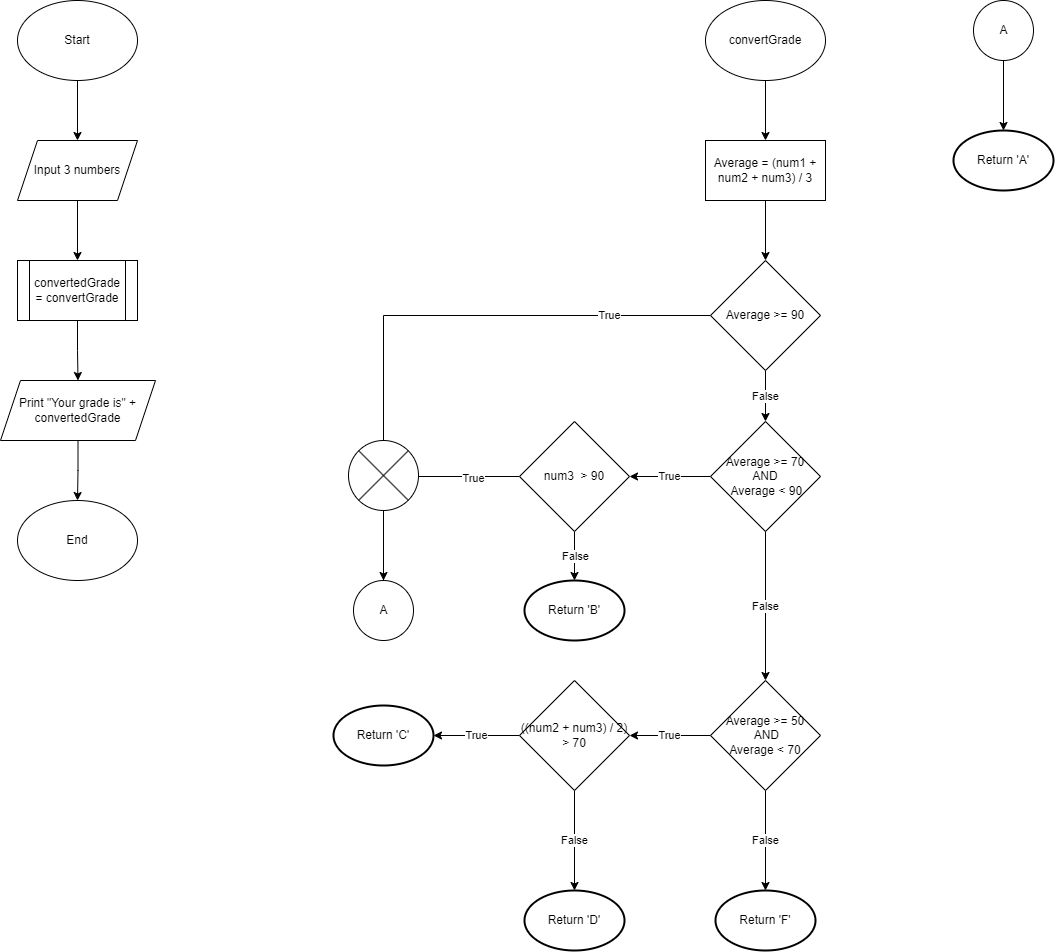

The diagram above was exported from draw.io. Its source (the exported page's mxGraphModel, read from the mxfile embedded in the PNG):
<mxGraphModel dx="1036" dy="606" grid="1" gridSize="10" guides="1" tooltips="1" connect="1" arrows="1" fold="1" page="1" pageScale="1" pageWidth="850" pageHeight="1100" math="0" shadow="0">
  <root>
    <mxCell id="0" />
    <mxCell id="1" parent="0" />
    <mxCell id="6jvVglzmcCXZdFAOkIB7-6" value="" style="edgeStyle=orthogonalEdgeStyle;rounded=0;orthogonalLoop=1;jettySize=auto;html=1;" parent="1" source="6jvVglzmcCXZdFAOkIB7-1" target="6jvVglzmcCXZdFAOkIB7-2" edge="1">
      <mxGeometry relative="1" as="geometry" />
    </mxCell>
    <mxCell id="6jvVglzmcCXZdFAOkIB7-1" value="Start" style="ellipse;whiteSpace=wrap;html=1;" parent="1" vertex="1">
      <mxGeometry x="59" width="120" height="80" as="geometry" />
    </mxCell>
    <mxCell id="6jvVglzmcCXZdFAOkIB7-7" value="" style="edgeStyle=orthogonalEdgeStyle;rounded=0;orthogonalLoop=1;jettySize=auto;html=1;" parent="1" source="6jvVglzmcCXZdFAOkIB7-2" target="6jvVglzmcCXZdFAOkIB7-3" edge="1">
      <mxGeometry relative="1" as="geometry" />
    </mxCell>
    <mxCell id="6jvVglzmcCXZdFAOkIB7-2" value="Input 3 numbers" style="shape=parallelogram;perimeter=parallelogramPerimeter;whiteSpace=wrap;html=1;fixedSize=1;" parent="1" vertex="1">
      <mxGeometry x="59" y="140" width="120" height="60" as="geometry" />
    </mxCell>
    <mxCell id="6jvVglzmcCXZdFAOkIB7-8" value="" style="edgeStyle=orthogonalEdgeStyle;rounded=0;orthogonalLoop=1;jettySize=auto;html=1;" parent="1" source="6jvVglzmcCXZdFAOkIB7-3" target="6jvVglzmcCXZdFAOkIB7-4" edge="1">
      <mxGeometry relative="1" as="geometry" />
    </mxCell>
    <mxCell id="6jvVglzmcCXZdFAOkIB7-3" value="convertedGrade = convertGrade" style="shape=process;whiteSpace=wrap;html=1;backgroundOutline=1;" parent="1" vertex="1">
      <mxGeometry x="59" y="260" width="120" height="60" as="geometry" />
    </mxCell>
    <mxCell id="6jvVglzmcCXZdFAOkIB7-9" value="" style="edgeStyle=orthogonalEdgeStyle;rounded=0;orthogonalLoop=1;jettySize=auto;html=1;" parent="1" source="6jvVglzmcCXZdFAOkIB7-4" target="6jvVglzmcCXZdFAOkIB7-5" edge="1">
      <mxGeometry relative="1" as="geometry" />
    </mxCell>
    <mxCell id="6jvVglzmcCXZdFAOkIB7-4" value="Print &quot;Your grade is&quot; + convertedGrade" style="shape=parallelogram;perimeter=parallelogramPerimeter;whiteSpace=wrap;html=1;fixedSize=1;" parent="1" vertex="1">
      <mxGeometry x="42" y="380" width="155" height="60" as="geometry" />
    </mxCell>
    <mxCell id="6jvVglzmcCXZdFAOkIB7-5" value="End" style="ellipse;whiteSpace=wrap;html=1;" parent="1" vertex="1">
      <mxGeometry x="59" y="500" width="120" height="80" as="geometry" />
    </mxCell>
    <mxCell id="KJvk7no7S-CFwb9vA_kA-1" value="" style="edgeStyle=orthogonalEdgeStyle;rounded=0;orthogonalLoop=1;jettySize=auto;html=1;" edge="1" parent="1" source="6jvVglzmcCXZdFAOkIB7-10" target="6jvVglzmcCXZdFAOkIB7-12">
      <mxGeometry relative="1" as="geometry" />
    </mxCell>
    <mxCell id="6jvVglzmcCXZdFAOkIB7-10" value="convertGrade" style="ellipse;whiteSpace=wrap;html=1;" parent="1" vertex="1">
      <mxGeometry x="747" width="120" height="80" as="geometry" />
    </mxCell>
    <mxCell id="KJvk7no7S-CFwb9vA_kA-2" value="" style="edgeStyle=orthogonalEdgeStyle;rounded=0;orthogonalLoop=1;jettySize=auto;html=1;" edge="1" parent="1" source="6jvVglzmcCXZdFAOkIB7-12" target="6jvVglzmcCXZdFAOkIB7-17">
      <mxGeometry relative="1" as="geometry" />
    </mxCell>
    <mxCell id="6jvVglzmcCXZdFAOkIB7-12" value="Average = (num1 + num2 + num3) / 3" style="rounded=0;whiteSpace=wrap;html=1;" parent="1" vertex="1">
      <mxGeometry x="747" y="140" width="120" height="60" as="geometry" />
    </mxCell>
    <mxCell id="KJvk7no7S-CFwb9vA_kA-36" value="False" style="edgeStyle=orthogonalEdgeStyle;rounded=0;orthogonalLoop=1;jettySize=auto;html=1;" edge="1" parent="1" source="6jvVglzmcCXZdFAOkIB7-13" target="KJvk7no7S-CFwb9vA_kA-34">
      <mxGeometry relative="1" as="geometry" />
    </mxCell>
    <mxCell id="KJvk7no7S-CFwb9vA_kA-37" value="True" style="edgeStyle=orthogonalEdgeStyle;rounded=0;orthogonalLoop=1;jettySize=auto;html=1;" edge="1" parent="1" source="6jvVglzmcCXZdFAOkIB7-13" target="KJvk7no7S-CFwb9vA_kA-35">
      <mxGeometry relative="1" as="geometry" />
    </mxCell>
    <mxCell id="6jvVglzmcCXZdFAOkIB7-13" value="((num2 + num3) / 2) &amp;gt; 70" style="rhombus;whiteSpace=wrap;html=1;" parent="1" vertex="1">
      <mxGeometry x="561" y="680" width="110" height="110" as="geometry" />
    </mxCell>
    <mxCell id="KJvk7no7S-CFwb9vA_kA-30" value="True" style="edgeStyle=orthogonalEdgeStyle;rounded=0;orthogonalLoop=1;jettySize=auto;html=1;" edge="1" parent="1" source="6jvVglzmcCXZdFAOkIB7-14" target="6jvVglzmcCXZdFAOkIB7-13">
      <mxGeometry relative="1" as="geometry" />
    </mxCell>
    <mxCell id="KJvk7no7S-CFwb9vA_kA-33" value="False" style="edgeStyle=orthogonalEdgeStyle;rounded=0;orthogonalLoop=1;jettySize=auto;html=1;" edge="1" parent="1" source="6jvVglzmcCXZdFAOkIB7-14" target="KJvk7no7S-CFwb9vA_kA-32">
      <mxGeometry relative="1" as="geometry" />
    </mxCell>
    <mxCell id="6jvVglzmcCXZdFAOkIB7-14" value="Average &amp;gt;= 50&lt;br&gt;&amp;nbsp;AND&lt;br&gt;Average &amp;lt; 70" style="rhombus;whiteSpace=wrap;html=1;" parent="1" vertex="1">
      <mxGeometry x="752" y="680" width="110" height="110" as="geometry" />
    </mxCell>
    <mxCell id="KJvk7no7S-CFwb9vA_kA-15" value="" style="edgeStyle=orthogonalEdgeStyle;rounded=0;orthogonalLoop=1;jettySize=auto;html=1;entryX=0.5;entryY=1;entryDx=0;entryDy=0;entryPerimeter=0;" edge="1" parent="1" source="6jvVglzmcCXZdFAOkIB7-15" target="KJvk7no7S-CFwb9vA_kA-7">
      <mxGeometry relative="1" as="geometry">
        <mxPoint x="421" y="476" as="targetPoint" />
        <Array as="points">
          <mxPoint x="425" y="476" />
        </Array>
      </mxGeometry>
    </mxCell>
    <mxCell id="KJvk7no7S-CFwb9vA_kA-25" value="True" style="edgeLabel;html=1;align=center;verticalAlign=middle;resizable=0;points=[];" vertex="1" connectable="0" parent="KJvk7no7S-CFwb9vA_kA-15">
      <mxGeometry x="-0.6888" y="1" relative="1" as="geometry">
        <mxPoint as="offset" />
      </mxGeometry>
    </mxCell>
    <mxCell id="KJvk7no7S-CFwb9vA_kA-18" value="False" style="edgeStyle=orthogonalEdgeStyle;rounded=0;orthogonalLoop=1;jettySize=auto;html=1;" edge="1" parent="1" source="6jvVglzmcCXZdFAOkIB7-15">
      <mxGeometry relative="1" as="geometry">
        <mxPoint x="616" y="580" as="targetPoint" />
      </mxGeometry>
    </mxCell>
    <mxCell id="6jvVglzmcCXZdFAOkIB7-15" value="num3&amp;nbsp; &amp;gt; 90" style="rhombus;whiteSpace=wrap;html=1;" parent="1" vertex="1">
      <mxGeometry x="561" y="421" width="110" height="110" as="geometry" />
    </mxCell>
    <mxCell id="KJvk7no7S-CFwb9vA_kA-13" value="True" style="edgeStyle=orthogonalEdgeStyle;rounded=0;orthogonalLoop=1;jettySize=auto;html=1;" edge="1" parent="1" source="6jvVglzmcCXZdFAOkIB7-16" target="6jvVglzmcCXZdFAOkIB7-15">
      <mxGeometry relative="1" as="geometry" />
    </mxCell>
    <mxCell id="KJvk7no7S-CFwb9vA_kA-29" value="False" style="edgeStyle=orthogonalEdgeStyle;rounded=0;orthogonalLoop=1;jettySize=auto;html=1;" edge="1" parent="1" source="6jvVglzmcCXZdFAOkIB7-16" target="6jvVglzmcCXZdFAOkIB7-14">
      <mxGeometry relative="1" as="geometry" />
    </mxCell>
    <mxCell id="6jvVglzmcCXZdFAOkIB7-16" value="Average &amp;gt;= 70 &lt;br&gt;AND&lt;br&gt;&amp;nbsp;Average &amp;lt; 90" style="rhombus;whiteSpace=wrap;html=1;" parent="1" vertex="1">
      <mxGeometry x="752" y="421" width="110" height="110" as="geometry" />
    </mxCell>
    <mxCell id="KJvk7no7S-CFwb9vA_kA-6" value="False" style="edgeStyle=orthogonalEdgeStyle;rounded=0;orthogonalLoop=1;jettySize=auto;html=1;" edge="1" parent="1" source="6jvVglzmcCXZdFAOkIB7-17" target="6jvVglzmcCXZdFAOkIB7-16">
      <mxGeometry relative="1" as="geometry" />
    </mxCell>
    <mxCell id="KJvk7no7S-CFwb9vA_kA-8" value="" style="edgeStyle=orthogonalEdgeStyle;rounded=0;orthogonalLoop=1;jettySize=auto;html=1;" edge="1" parent="1" source="6jvVglzmcCXZdFAOkIB7-17" target="KJvk7no7S-CFwb9vA_kA-7">
      <mxGeometry relative="1" as="geometry" />
    </mxCell>
    <mxCell id="KJvk7no7S-CFwb9vA_kA-31" value="True" style="edgeLabel;html=1;align=center;verticalAlign=middle;resizable=0;points=[];" vertex="1" connectable="0" parent="KJvk7no7S-CFwb9vA_kA-8">
      <mxGeometry x="-0.6545" y="-1" relative="1" as="geometry">
        <mxPoint as="offset" />
      </mxGeometry>
    </mxCell>
    <mxCell id="6jvVglzmcCXZdFAOkIB7-17" value="Average &amp;gt;= 90" style="rhombus;whiteSpace=wrap;html=1;" parent="1" vertex="1">
      <mxGeometry x="752" y="260" width="110" height="110" as="geometry" />
    </mxCell>
    <mxCell id="KJvk7no7S-CFwb9vA_kA-7" value="A" style="verticalLabelPosition=middle;verticalAlign=middle;html=1;shape=mxgraph.flowchart.on-page_reference;labelPosition=center;align=center;" vertex="1" parent="1">
      <mxGeometry x="395" y="580" width="60" height="60" as="geometry" />
    </mxCell>
    <mxCell id="KJvk7no7S-CFwb9vA_kA-11" value="" style="edgeStyle=orthogonalEdgeStyle;rounded=0;orthogonalLoop=1;jettySize=auto;html=1;" edge="1" parent="1" source="KJvk7no7S-CFwb9vA_kA-9" target="KJvk7no7S-CFwb9vA_kA-10">
      <mxGeometry relative="1" as="geometry" />
    </mxCell>
    <mxCell id="KJvk7no7S-CFwb9vA_kA-9" value="A" style="verticalLabelPosition=middle;verticalAlign=middle;html=1;shape=mxgraph.flowchart.on-page_reference;labelPosition=center;align=center;" vertex="1" parent="1">
      <mxGeometry x="1015" width="60" height="60" as="geometry" />
    </mxCell>
    <mxCell id="KJvk7no7S-CFwb9vA_kA-10" value="Return 'A'" style="strokeWidth=2;html=1;shape=mxgraph.flowchart.start_1;whiteSpace=wrap;" vertex="1" parent="1">
      <mxGeometry x="995" y="130" width="100" height="60" as="geometry" />
    </mxCell>
    <mxCell id="KJvk7no7S-CFwb9vA_kA-19" value="Return 'B'" style="strokeWidth=2;html=1;shape=mxgraph.flowchart.start_1;whiteSpace=wrap;" vertex="1" parent="1">
      <mxGeometry x="566" y="580" width="100" height="60" as="geometry" />
    </mxCell>
    <mxCell id="KJvk7no7S-CFwb9vA_kA-32" value="Return 'F'" style="strokeWidth=2;html=1;shape=mxgraph.flowchart.start_1;whiteSpace=wrap;" vertex="1" parent="1">
      <mxGeometry x="757" y="890" width="100" height="60" as="geometry" />
    </mxCell>
    <mxCell id="KJvk7no7S-CFwb9vA_kA-34" value="Return 'D'" style="strokeWidth=2;html=1;shape=mxgraph.flowchart.start_1;whiteSpace=wrap;" vertex="1" parent="1">
      <mxGeometry x="566" y="890" width="100" height="60" as="geometry" />
    </mxCell>
    <mxCell id="KJvk7no7S-CFwb9vA_kA-35" value="Return 'C'" style="strokeWidth=2;html=1;shape=mxgraph.flowchart.start_1;whiteSpace=wrap;" vertex="1" parent="1">
      <mxGeometry x="375" y="705" width="100" height="60" as="geometry" />
    </mxCell>
    <mxCell id="KJvk7no7S-CFwb9vA_kA-39" value="" style="verticalLabelPosition=bottom;verticalAlign=top;html=1;shape=mxgraph.flowchart.or;" vertex="1" parent="1">
      <mxGeometry x="390" y="440" width="70" height="70" as="geometry" />
    </mxCell>
  </root>
</mxGraphModel>